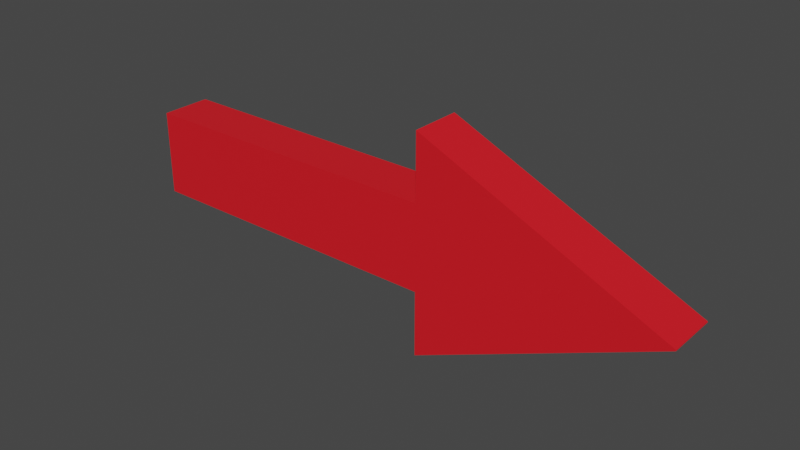 # Source: Fletxa.blend  (saved by Blender 3.6.13; exported with 4.5.12 LTS)
import bpy
from mathutils import Matrix  # noqa: F401  (used for matrix-valued properties, if any)

bpy.ops.wm.read_factory_settings(use_empty=True)
scene = bpy.context.scene
scene.name = 'Scene'

# ---- collections
col_collection = bpy.data.collections.new('Collection'); scene.collection.children.link(col_collection)

# ---- materials (node trees are filled in below, after node groups)
mat_color = bpy.data.materials.new('Color')
mat_color.use_transparent_shadow = False

# ---- material node trees
mat_color.use_nodes = True; mat_color.node_tree.nodes.clear()
_N = mat_color.node_tree.nodes; _L = mat_color.node_tree.links
n0 = _N.new('ShaderNodeBsdfPrincipled'); n0.name = 'BSDF Principista'; n0.location = (10, 300)
n0.distribution = 'GGX'
n0.subsurface_method = 'RANDOM_WALK_SKIN'
n0.inputs[0].default_value = (0.8, 0.009299, 0.01769, 1.0)
n0.inputs[3].default_value = 1.45
n0.inputs[27].default_value = (0.0, 0.0, 0.0, 1.0)
n0.inputs[28].default_value = 1.0
n1 = _N.new('ShaderNodeOutputMaterial'); n1.name = 'Material'; n1.location = (300, 300)
_L.new(n0.outputs[0], n1.inputs[0])
n1.is_active_output = True

# ---- world
world_world = bpy.data.worlds.new('World'); scene.world = world_world
world_world.use_nodes = True; world_world.node_tree.nodes.clear()
_N = world_world.node_tree.nodes; _L = world_world.node_tree.links
n0 = _N.new('ShaderNodeOutputWorld'); n0.name = 'World Output'; n0.location = (300, 300)
n1 = _N.new('ShaderNodeBackground'); n1.name = 'Background'; n1.location = (10, 300)
n1.inputs[0].default_value = (0.05088, 0.05088, 0.05088, 1.0)
_L.new(n1.outputs[0], n0.inputs[0])
n0.is_active_output = True
world_world.color = (0.05088, 0.05088, 0.05088)
world_world.use_sun_shadow = False
world_world.sun_shadow_jitter_overblur = 0.0

# ---- meshes
me_cubo_001 = bpy.data.meshes.new('Cubo.001')
me_cubo_001.from_pydata([(0.007061, -1.0, -0.1335), (0.007061, -1.0, 0.1335), (0.007061, 1.0, -0.1335), (0.007061, 1.0, 0.1335), (1.122, -1.0, -0.1335), (1.122, -1.0, 0.1335), (1.122, 1.0, -0.1335), (1.122, 1.0, 0.1335), (1.003, -1.005, -0.3375), (1.003, -1.005, 0.3375), (1.003, 1.005, -0.3375), (1.003, 1.005, 0.3375), (1.762, -1.005, -0.001473), (1.762, -1.005, 0.001473), (1.762, 1.005, -0.001473), (1.762, 1.005, 0.001473)], [], [(0, 1, 3, 2), (2, 3, 7, 6), (6, 7, 5, 4), (4, 5, 1, 0), (2, 6, 4, 0), (7, 3, 1, 5), (8, 9, 11, 10), (10, 11, 15, 14), (14, 15, 13, 12), (12, 13, 9, 8), (10, 14, 12, 8), (15, 11, 9, 13)])
_uv = me_cubo_001.uv_layers.new(name='MapaUV')
_uv.uv.foreach_set('vector', [0.375, 0.0, 0.625, 0.0, 0.625, 0.25, 0.375, 0.25, 0.375, 0.25, 0.625, 0.25, 0.625, 0.5, 0.375, 0.5, 0.375, 0.5, 0.625, 0.5, 0.625, 0.75, 0.375, 0.75, 0.375, 0.75, 0.625, 0.75, 0.625, 1.0, 0.375, 1.0, 0.125, 0.5, 0.375, 0.5, 0.375, 0.75, 0.125, 0.75, 0.625, 0.5, 0.875, 0.5, 0.875, 0.75, 0.625, 0.75, 0.375, 0.0, 0.625, 0.0, 0.625, 0.25, 0.375, 0.25, 0.375, 0.25, 0.625, 0.25, 0.625, 0.5, 0.375, 0.5, 0.375, 0.5, 0.625, 0.5, 0.625, 0.75, 0.375, 0.75, 0.375, 0.75, 0.625, 0.75, 0.625, 1.0, 0.375, 1.0, 0.125, 0.5, 0.375, 0.5, 0.375, 0.75, 0.125, 0.75, 0.625, 0.5, 0.875, 0.5, 0.875, 0.75, 0.625, 0.75])
me_cubo_001.materials.append(mat_color)
me_cubo_001.update()

# ---- objects
ob_fletxa = bpy.data.objects.new('Fletxa', me_cubo_001)

# ---- transforms, parenting, visibility, modifiers, constraints
ob_fletxa.location = (-0.3744, 0.0, 0.0)
ob_fletxa.scale = (1.0, 0.07886, 1.0)

# ---- collection membership
col_collection.objects.link(ob_fletxa)

# ---- scene / render settings (as saved in the file)
scene.frame_start = 1; scene.frame_end = 250; scene.frame_set(1)
scene.render.engine = 'BLENDER_EEVEE_NEXT'
scene.cycles.sampling_pattern = 'TABULATED_SOBOL'
scene.view_settings.view_transform = 'Filmic'
bpy.context.view_layer.update()

# ---- added for rendering (the .blend has no active camera and no usable light): camera, sun
cam_auto = bpy.data.cameras.new('AutoCamera')
cam_auto.lens = 50.0
cam_auto.sensor_width = 36.0
cam_auto.clip_end = 1000.0
ob_auto_camera = bpy.data.objects.new('AutoCamera', cam_auto)
scene.collection.objects.link(ob_auto_camera)
ob_auto_camera.location = (2.25548, -2.09461, 1.39641)
ob_auto_camera.rotation_euler = (1.09748, -7.21219e-08, 0.694738)
scene.camera = ob_auto_camera
light_auto_sun = bpy.data.lights.new('AutoSun', 'SUN')
light_auto_sun.energy = 3.0
light_auto_sun.angle = 0.0523599
ob_auto_sun = bpy.data.objects.new('AutoSun', light_auto_sun)
scene.collection.objects.link(ob_auto_sun)
ob_auto_sun.rotation_euler = (0.872665, 0.174533, 0.523599)
bpy.context.view_layer.update()
